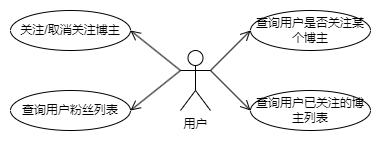

The diagram above was exported from draw.io. Its source (the exported page's mxGraphModel, read from the mxfile embedded in the PNG):
<mxGraphModel dx="1036" dy="614" grid="1" gridSize="10" guides="1" tooltips="1" connect="1" arrows="1" fold="1" page="1" pageScale="1" pageWidth="827" pageHeight="1169" math="0" shadow="0">
  <root>
    <mxCell id="0" />
    <mxCell id="1" parent="0" />
    <mxCell id="Ik4sunnN6X9yW3WCAR9--1" value="用户" style="shape=umlActor;verticalLabelPosition=bottom;verticalAlign=top;html=1;outlineConnect=0;" parent="1" vertex="1">
      <mxGeometry x="380" y="220" width="30" height="60" as="geometry" />
    </mxCell>
    <mxCell id="Ik4sunnN6X9yW3WCAR9--2" value="关注/取消关注博主" style="ellipse;whiteSpace=wrap;html=1;" parent="1" vertex="1">
      <mxGeometry x="210" y="180" width="120" height="40" as="geometry" />
    </mxCell>
    <mxCell id="KP79QJ2YvH2s1FEkjxMO-1" value="查询用户是否关注某个博主" style="ellipse;whiteSpace=wrap;html=1;" parent="1" vertex="1">
      <mxGeometry x="450" y="180" width="120" height="40" as="geometry" />
    </mxCell>
    <mxCell id="KP79QJ2YvH2s1FEkjxMO-2" value="查询用户已关注的博主列表" style="ellipse;whiteSpace=wrap;html=1;" parent="1" vertex="1">
      <mxGeometry x="450" y="260" width="120" height="40" as="geometry" />
    </mxCell>
    <mxCell id="KP79QJ2YvH2s1FEkjxMO-3" value="查询用户粉丝列表" style="ellipse;whiteSpace=wrap;html=1;" parent="1" vertex="1">
      <mxGeometry x="210" y="260" width="120" height="40" as="geometry" />
    </mxCell>
    <mxCell id="czNqBmmheBx7DY3d35mQ-1" value="" style="html=1;verticalAlign=bottom;endArrow=open;endSize=8;rounded=0;exitX=1;exitY=0.3333333333333333;exitDx=0;exitDy=0;exitPerimeter=0;entryX=0;entryY=0.5;entryDx=0;entryDy=0;" parent="1" source="Ik4sunnN6X9yW3WCAR9--1" target="KP79QJ2YvH2s1FEkjxMO-1" edge="1">
      <mxGeometry relative="1" as="geometry">
        <mxPoint x="350" y="160" as="sourcePoint" />
        <mxPoint x="440" y="160" as="targetPoint" />
      </mxGeometry>
    </mxCell>
    <mxCell id="czNqBmmheBx7DY3d35mQ-2" value="" style="html=1;verticalAlign=bottom;endArrow=open;endSize=8;rounded=0;entryX=0;entryY=0.5;entryDx=0;entryDy=0;exitX=1;exitY=0.3333333333333333;exitDx=0;exitDy=0;exitPerimeter=0;" parent="1" source="Ik4sunnN6X9yW3WCAR9--1" target="KP79QJ2YvH2s1FEkjxMO-2" edge="1">
      <mxGeometry relative="1" as="geometry">
        <mxPoint x="350" y="110" as="sourcePoint" />
        <mxPoint x="440" y="110" as="targetPoint" />
      </mxGeometry>
    </mxCell>
    <mxCell id="czNqBmmheBx7DY3d35mQ-3" value="" style="html=1;verticalAlign=bottom;endArrow=open;endSize=8;rounded=0;entryX=1;entryY=0.5;entryDx=0;entryDy=0;exitX=0;exitY=0.3333333333333333;exitDx=0;exitDy=0;exitPerimeter=0;" parent="1" source="Ik4sunnN6X9yW3WCAR9--1" target="Ik4sunnN6X9yW3WCAR9--2" edge="1">
      <mxGeometry relative="1" as="geometry">
        <mxPoint x="240" y="140" as="sourcePoint" />
        <mxPoint x="330" y="140" as="targetPoint" />
      </mxGeometry>
    </mxCell>
    <mxCell id="czNqBmmheBx7DY3d35mQ-4" value="" style="html=1;verticalAlign=bottom;endArrow=open;endSize=8;rounded=0;exitX=0;exitY=0.3333333333333333;exitDx=0;exitDy=0;exitPerimeter=0;entryX=1;entryY=0.5;entryDx=0;entryDy=0;" parent="1" source="Ik4sunnN6X9yW3WCAR9--1" target="KP79QJ2YvH2s1FEkjxMO-3" edge="1">
      <mxGeometry relative="1" as="geometry">
        <mxPoint x="240" y="120" as="sourcePoint" />
        <mxPoint x="330" y="120" as="targetPoint" />
      </mxGeometry>
    </mxCell>
  </root>
</mxGraphModel>